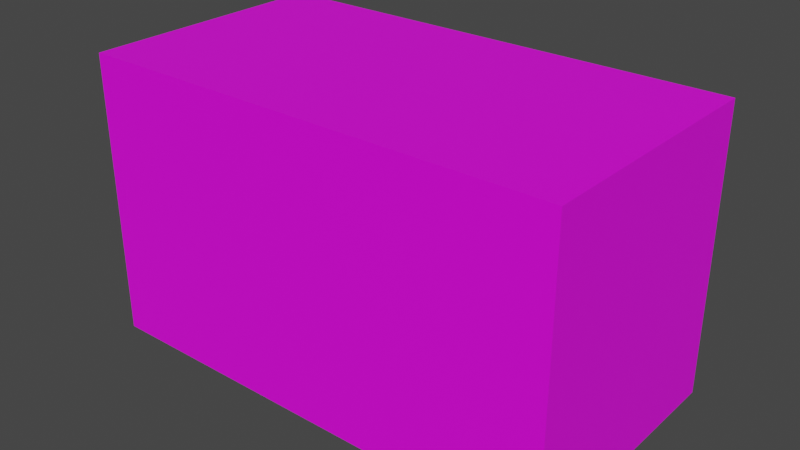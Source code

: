 # Source: HandrailStairs.blend  (saved by Blender 2.90.8; exported with 4.5.12 LTS)
import bpy
from mathutils import Matrix  # noqa: F401  (used for matrix-valued properties, if any)

bpy.ops.wm.read_factory_settings(use_empty=True)
scene = bpy.context.scene
scene.name = 'Scene'

# ---- collections
col_collection = bpy.data.collections.new('Collection'); scene.collection.children.link(col_collection)

# ---- images (referenced by path relative to the original .blend; pixels are not part of the script)
import os
ASSET_DIR = os.environ.get("B2B_ASSET_DIR", "")  # directory of the original .blend (textures are referenced by path, not embedded)
HERE = os.path.dirname(os.path.abspath(__file__))  # packed textures are extracted next to this script under _unpacked/

def load_image(name, relpath, width, height, colorspace="sRGB"):
    """Load a texture the original file referenced (path relative to the .blend, or extracted next to this script)."""
    p = next((c for c in (os.path.join(HERE, relpath), os.path.join(ASSET_DIR, relpath)) if relpath and os.path.exists(c)), "")
    if p:
        img = bpy.data.images.load(p, check_existing=True)
        img.name = name
    else:  # same state as the original file: an image datablock whose file is absent (Cycles renders it pink)
        img = bpy.data.images.new(name, width, height)
        img.source = "FILE"
        img.filepath = "//" + (relpath or name)
    img.colorspace_settings.name = colorspace
    return img
img_handrail_png = load_image('Handrail.png', 'Handrail.png', 1024, 1024, 'sRGB')

# ---- materials (node trees are filled in below, after node groups)
mat_handrail_stairs01 = bpy.data.materials.new('Handrail_Stairs01')
mat_handrail_stairs01.use_transparent_shadow = False

# ---- material node trees
mat_handrail_stairs01.use_nodes = True; mat_handrail_stairs01.node_tree.nodes.clear()
_N = mat_handrail_stairs01.node_tree.nodes; _L = mat_handrail_stairs01.node_tree.links
n0 = _N.new('ShaderNodeBsdfPrincipled'); n0.name = 'Principled BSDF'; n0.location = (10, 300)
n0.distribution = 'GGX'
n0.subsurface_method = 'BURLEY'
n0.inputs[3].default_value = 1.45
n0.inputs[27].default_value = (0.0, 0.0, 0.0, 1.0)
n0.inputs[28].default_value = 1.0
n1 = _N.new('ShaderNodeOutputMaterial'); n1.name = 'Material Output'; n1.location = (300, 300)
n2 = _N.new('ShaderNodeTexImage'); n2.name = 'Image Texture'; n2.location = (-280, 280)
n2.image = img_handrail_png
n2.interpolation = 'Closest'
_L.new(n0.outputs[0], n1.inputs[0])
_L.new(n2.outputs[0], n0.inputs[0])
n1.is_active_output = True

# ---- world
world_world = bpy.data.worlds.new('World'); scene.world = world_world
world_world.use_nodes = True; world_world.node_tree.nodes.clear()
_N = world_world.node_tree.nodes; _L = world_world.node_tree.links
n0 = _N.new('ShaderNodeOutputWorld'); n0.name = 'World Output'; n0.location = (300, 300)
n1 = _N.new('ShaderNodeBackground'); n1.name = 'Background'; n1.location = (10, 300)
n1.inputs[0].default_value = (0.05088, 0.05088, 0.05088, 1.0)
_L.new(n1.outputs[0], n0.inputs[0])
n0.is_active_output = True
world_world.color = (0.05088, 0.05088, 0.05088)
world_world.use_sun_shadow = False
world_world.sun_shadow_jitter_overblur = 0.0

# ---- meshes
me_cube_002 = bpy.data.meshes.new('Cube.002')
me_cube_002.from_pydata([(0.9461, 0.5, -0.5597), (0.9461, 0.5, 0.5597), (0.9461, -0.5, -0.5597), (0.9461, -0.5, 0.5597), (-0.9461, 0.5, 0.5597), (-0.9461, 0.5, -0.5597), (-0.9461, -0.5, -0.5597), (-0.9461, -0.5, 0.5597)], [], [(1, 4, 7, 3), (5, 6, 7, 4), (0, 5, 4, 1), (3, 7, 6, 2), (2, 6, 5, 0), (0, 1, 3, 2)])
_uv = me_cube_002.uv_layers.new(name='UVMap')
_uv.uv.foreach_set('vector', [0.4279, 0.885, 0.5408, 0.885, 0.5408, 0.9978, 0.4279, 0.9978, 0.6991, 0.6776, 0.2658, 0.6776, 0.2658, 0.2443, 0.6991, 0.2443, 0.2345, 0.2579, 0.7186, 0.2579, 0.7186, 0.7421, 0.2345, 0.7421, 0.2345, 0.2579, 0.7186, 0.2579, 0.7186, 0.7421, 0.2345, 0.7421, 0.7229, 0.9997, 0.8427, 0.9997, 0.8427, 0.9065, 0.7229, 0.9065, 0.2658, 0.6776, 0.2658, 0.2443, 0.6991, 0.2443, 0.6991, 0.6776])
me_cube_002.materials.append(mat_handrail_stairs01)
me_cube_002.use_remesh_fix_poles = True
me_cube_002.use_remesh_preserve_attributes = False
me_cube_002.use_mirror_vertex_groups = False
me_cube_002.update()

# ---- objects
ob_handrailstairs01 = bpy.data.objects.new('HandrailStairs01', me_cube_002)

# ---- transforms, parenting, visibility, modifiers, constraints
ob_handrailstairs01.location = (0.0, 0.0, 0.0)
ob_handrailstairs01.lineart.crease_threshold = 0.0

# ---- collection membership
col_collection.objects.link(ob_handrailstairs01)

# ---- scene / render settings (as saved in the file)
scene.frame_start = 1; scene.frame_end = 250; scene.frame_set(1)
scene.render.engine = 'BLENDER_EEVEE_NEXT'
scene.cycles.use_denoising = False
scene.cycles.samples = 128
scene.cycles.sampling_pattern = 'TABULATED_SOBOL'
scene.cycles.use_adaptive_sampling = False
scene.cycles.use_light_tree = False
scene.view_settings.view_transform = 'Filmic'
bpy.context.view_layer.update()

# ---- added for rendering (the .blend has no active camera and no usable light): camera, sun
cam_auto = bpy.data.cameras.new('AutoCamera')
cam_auto.lens = 50.0
cam_auto.sensor_width = 36.0
cam_auto.clip_end = 1000.0
ob_auto_camera = bpy.data.objects.new('AutoCamera', cam_auto)
scene.collection.objects.link(ob_auto_camera)
ob_auto_camera.location = (2.2347, -2.68164, 1.78776)
ob_auto_camera.rotation_euler = (1.09748, -7.21219e-08, 0.694738)
scene.camera = ob_auto_camera
light_auto_sun = bpy.data.lights.new('AutoSun', 'SUN')
light_auto_sun.energy = 3.0
light_auto_sun.angle = 0.0523599
ob_auto_sun = bpy.data.objects.new('AutoSun', light_auto_sun)
scene.collection.objects.link(ob_auto_sun)
ob_auto_sun.rotation_euler = (0.872665, 0.174533, 0.523599)
bpy.context.view_layer.update()
